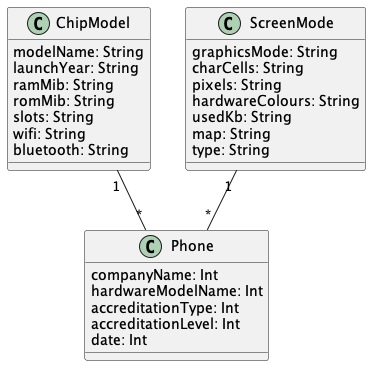

The diagram above was rendered by PlantUML. Its source (embedded in the PNG):
@startuml "Phone1"


class ChipModel{
  modelName: String
  launchYear: String
  ramMib: String
  romMib: String
  slots: String
  wifi: String
  bluetooth: String
}

class ScreenMode{
  graphicsMode: String
  charCells: String
  pixels: String
  hardwareColours: String
  usedKb: String
  map: String
  type: String
}

class Phone{
  companyName: Int
  hardwareModelName: Int
  accreditationType: Int
  accreditationLevel: Int
  date: Int
}



ChipModel "1" -- "*" Phone

ScreenMode "1" -- "*" Phone


@enduml